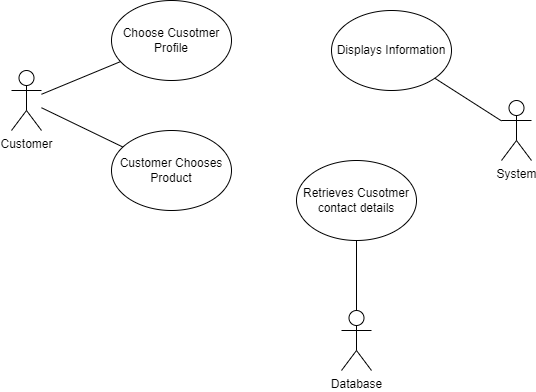

The diagram above was exported from draw.io. Its source (the exported page's mxGraphModel, read from the mxfile embedded in the PNG):
<mxGraphModel dx="1422" dy="794" grid="1" gridSize="10" guides="1" tooltips="1" connect="1" arrows="1" fold="1" page="1" pageScale="1" pageWidth="850" pageHeight="1100" math="0" shadow="0">
  <root>
    <mxCell id="0" />
    <mxCell id="1" parent="0" />
    <mxCell id="hmV8AW_P2VKRsuTYmjQ1-4" style="rounded=0;orthogonalLoop=1;jettySize=auto;html=1;endArrow=none;endFill=0;" edge="1" parent="1" source="hmV8AW_P2VKRsuTYmjQ1-1" target="hmV8AW_P2VKRsuTYmjQ1-3">
      <mxGeometry relative="1" as="geometry" />
    </mxCell>
    <mxCell id="hmV8AW_P2VKRsuTYmjQ1-15" style="edgeStyle=none;rounded=0;orthogonalLoop=1;jettySize=auto;html=1;endArrow=none;endFill=0;" edge="1" parent="1" source="hmV8AW_P2VKRsuTYmjQ1-1" target="hmV8AW_P2VKRsuTYmjQ1-5">
      <mxGeometry relative="1" as="geometry" />
    </mxCell>
    <mxCell id="hmV8AW_P2VKRsuTYmjQ1-1" value="Customer" style="shape=umlActor;verticalLabelPosition=bottom;verticalAlign=top;html=1;outlineConnect=0;" vertex="1" parent="1">
      <mxGeometry x="170" y="190" width="30" height="60" as="geometry" />
    </mxCell>
    <mxCell id="hmV8AW_P2VKRsuTYmjQ1-13" style="edgeStyle=none;rounded=0;orthogonalLoop=1;jettySize=auto;html=1;endArrow=none;endFill=0;" edge="1" parent="1" source="hmV8AW_P2VKRsuTYmjQ1-2" target="hmV8AW_P2VKRsuTYmjQ1-10">
      <mxGeometry relative="1" as="geometry" />
    </mxCell>
    <mxCell id="hmV8AW_P2VKRsuTYmjQ1-2" value="System" style="shape=umlActor;verticalLabelPosition=bottom;verticalAlign=top;html=1;outlineConnect=0;" vertex="1" parent="1">
      <mxGeometry x="660" y="220" width="30" height="60" as="geometry" />
    </mxCell>
    <mxCell id="hmV8AW_P2VKRsuTYmjQ1-3" value="Choose Cusotmer Profile" style="ellipse;whiteSpace=wrap;html=1;" vertex="1" parent="1">
      <mxGeometry x="270" y="120" width="120" height="80" as="geometry" />
    </mxCell>
    <mxCell id="hmV8AW_P2VKRsuTYmjQ1-5" value="Customer Chooses Product" style="ellipse;whiteSpace=wrap;html=1;" vertex="1" parent="1">
      <mxGeometry x="270" y="250" width="120" height="80" as="geometry" />
    </mxCell>
    <mxCell id="hmV8AW_P2VKRsuTYmjQ1-6" value="Retrieves Cusotmer contact details" style="ellipse;whiteSpace=wrap;html=1;" vertex="1" parent="1">
      <mxGeometry x="455" y="280" width="120" height="80" as="geometry" />
    </mxCell>
    <mxCell id="hmV8AW_P2VKRsuTYmjQ1-12" style="edgeStyle=none;rounded=0;orthogonalLoop=1;jettySize=auto;html=1;endArrow=none;endFill=0;entryX=0.5;entryY=1;entryDx=0;entryDy=0;" edge="1" parent="1" source="hmV8AW_P2VKRsuTYmjQ1-7" target="hmV8AW_P2VKRsuTYmjQ1-6">
      <mxGeometry relative="1" as="geometry">
        <mxPoint x="520" y="320" as="targetPoint" />
      </mxGeometry>
    </mxCell>
    <mxCell id="hmV8AW_P2VKRsuTYmjQ1-7" value="Database" style="shape=umlActor;verticalLabelPosition=bottom;verticalAlign=top;html=1;outlineConnect=0;" vertex="1" parent="1">
      <mxGeometry x="500" y="430" width="30" height="60" as="geometry" />
    </mxCell>
    <mxCell id="hmV8AW_P2VKRsuTYmjQ1-10" value="Displays Information" style="ellipse;whiteSpace=wrap;html=1;" vertex="1" parent="1">
      <mxGeometry x="490" y="130" width="120" height="80" as="geometry" />
    </mxCell>
  </root>
</mxGraphModel>